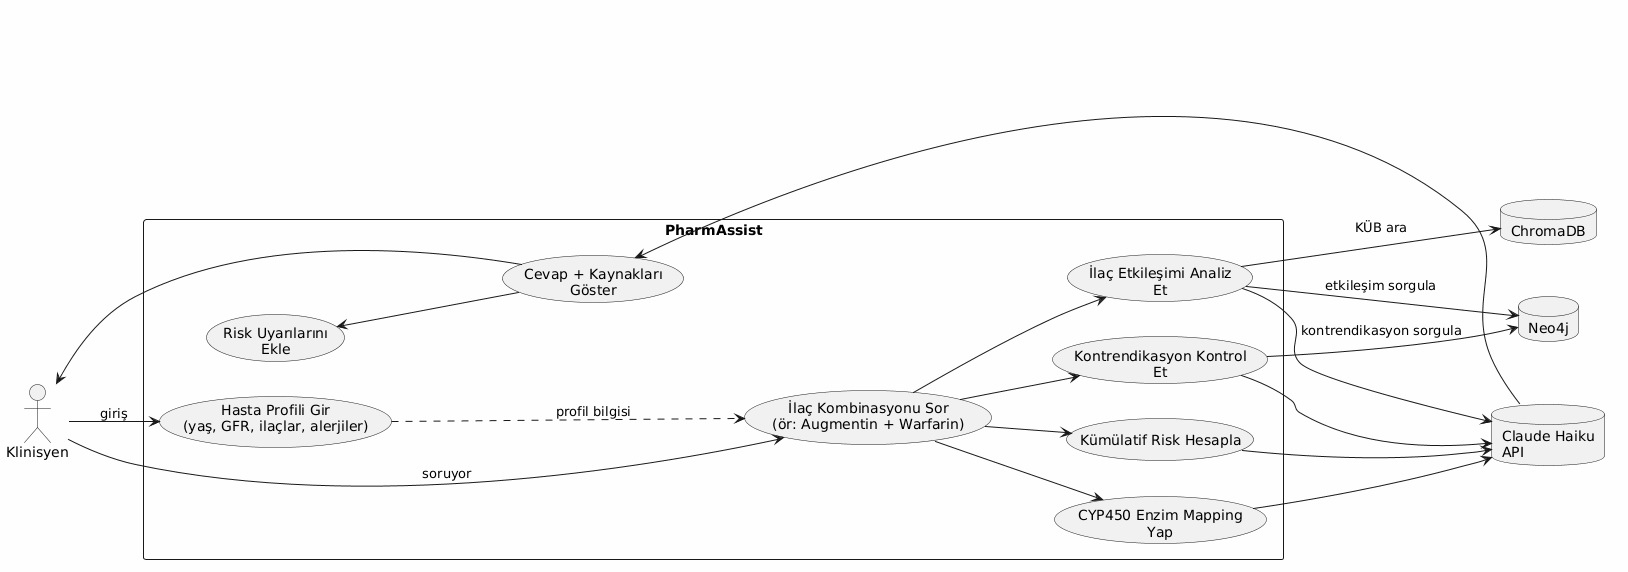

The diagram above was rendered by PlantUML. Its source (embedded in the PNG):
@startuml
left to right direction
skinparam backgroundColor #FEFEFE
skinparam classBackgroundColor #F0F0F0
skinparam classBorderColor #333333

actor Klinisyen as KC
rectangle PharmAssist {
    usecase "Hasta Profili Gir\n(yaş, GFR, ilaçlar, alerjiler)" as UC1
    usecase "İlaç Kombinasyonu Sor\n(ör: Augmentin + Warfarin)" as UC2
    usecase "Kontrendikasyon Kontrol\nEt" as UC3
    usecase "İlaç Etkileşimi Analiz\nEt" as UC4
    usecase "Kümülatif Risk Hesapla" as UC5
    usecase "CYP450 Enzim Mapping\nYap" as UC6
    usecase "Cevap + Kaynakları\nGöster" as UC7
    usecase "Risk Uyarılarını\nEkle" as UC8
}

database ChromaDB as CDB
database Neo4j as NEO
database "Claude Haiku\nAPI" as LLM

KC --> UC1 : giriş
KC --> UC2 : soruyor
UC2 --> UC3
UC2 --> UC4
UC2 --> UC5
UC2 --> UC6
UC3 --> LLM
UC4 --> LLM
UC5 --> LLM
UC6 --> LLM
UC7 <-- LLM
UC8 <-- UC7
KC <-- UC7

UC3 --> NEO : kontrendikasyon sorgula
UC4 --> NEO : etkileşim sorgula
UC4 --> CDB : KÜB ara

UC1 -.-> UC2 : profil bilgisi
@enduml